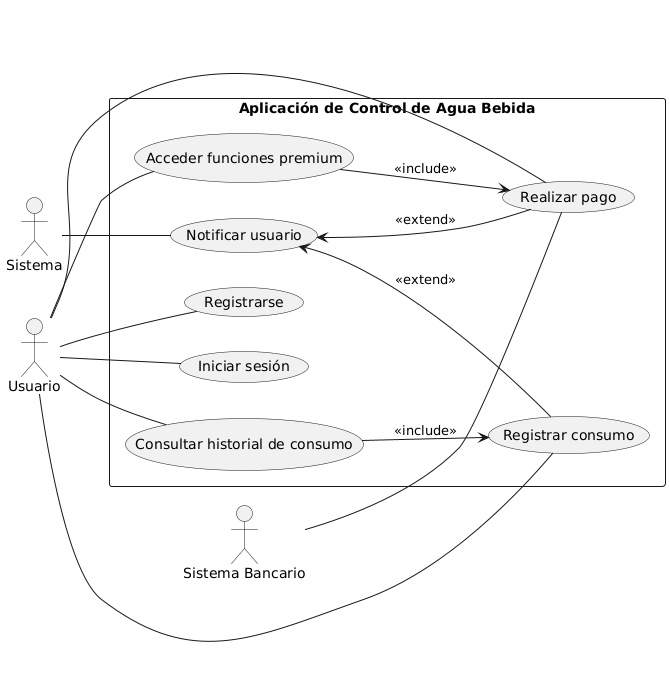

The diagram above was rendered by PlantUML. Its source (embedded in the PNG):
@startuml
left to right direction

actor "Usuario" as U
actor "Sistema" as SYS
actor "Sistema Bancario" as SB

rectangle "Aplicación de Control de Agua Bebida" as ACAB {
  (Registrarse) as UC1
  (Iniciar sesión) as UC2
  (Registrar consumo) as UC3
  (Consultar historial de consumo) as UC4
  (Realizar pago) as UC5
  (Acceder funciones premium) as UC6
  (Notificar usuario) as UC7

  UC4 --> UC3 : <<include>>
  UC6 --> UC5 : <<include>>

  UC7 <-- UC5 : <<extend>>
  UC7 <-- UC3 : <<extend>>
}

U -- UC1
U -- UC2
U -- UC3
U -- UC4
U -- UC5
U -- UC6

SYS -- UC7
SB -- UC5
@enduml